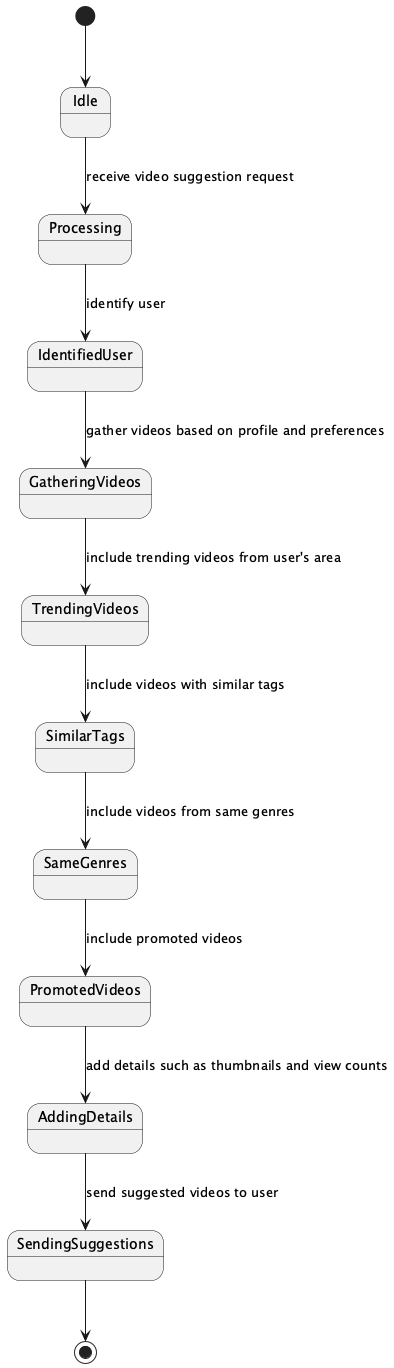

The diagram above was rendered by PlantUML. Its source (embedded in the PNG):
@startuml
[*] --> Idle
Idle --> Processing : receive video suggestion request
Processing --> IdentifiedUser : identify user
IdentifiedUser --> GatheringVideos : gather videos based on profile and preferences
GatheringVideos --> TrendingVideos : include trending videos from user's area
TrendingVideos --> SimilarTags : include videos with similar tags
SimilarTags --> SameGenres : include videos from same genres
SameGenres --> PromotedVideos : include promoted videos
PromotedVideos --> AddingDetails : add details such as thumbnails and view counts
AddingDetails --> SendingSuggestions : send suggested videos to user
SendingSuggestions --> [*]
@enduml